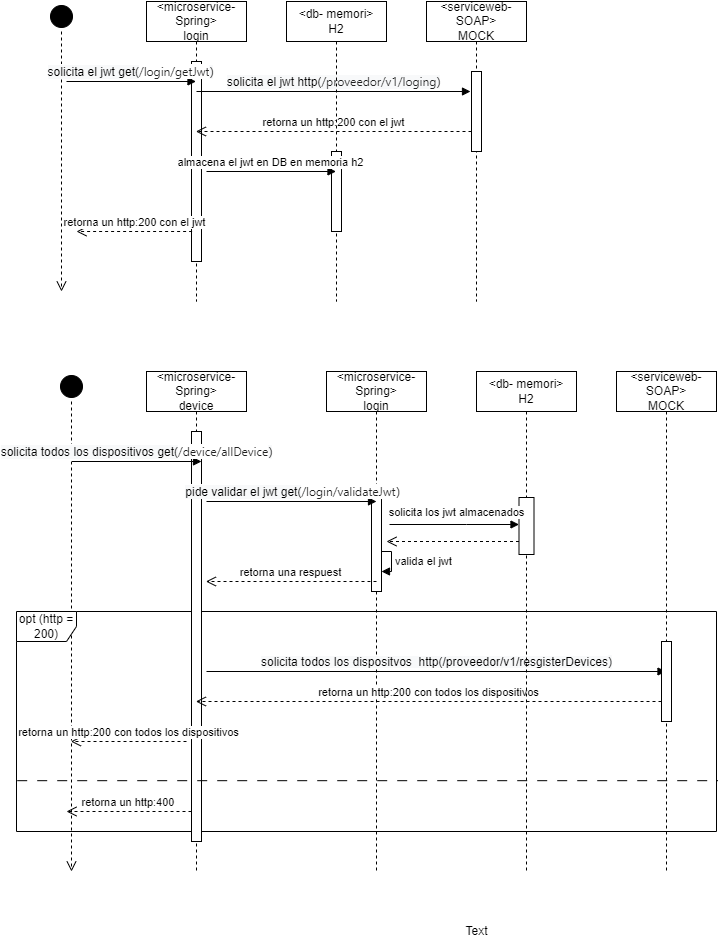

The diagram above was exported from draw.io. Its source (the exported page's mxGraphModel, read from the mxfile embedded in the PNG):
<mxGraphModel dx="869" dy="599" grid="1" gridSize="10" guides="1" tooltips="1" connect="1" arrows="1" fold="1" page="1" pageScale="1" pageWidth="827" pageHeight="1169" math="0" shadow="0">
  <root>
    <mxCell id="0" />
    <mxCell id="1" parent="0" />
    <mxCell id="nhfPyFxHGLDqhSdRw9KX-1" value="" style="ellipse;html=1;shape=startState;fillColor=#000000;strokeColor=#000000;" vertex="1" parent="1">
      <mxGeometry x="60" y="60" width="30" height="30" as="geometry" />
    </mxCell>
    <mxCell id="nhfPyFxHGLDqhSdRw9KX-2" value="" style="edgeStyle=orthogonalEdgeStyle;html=1;verticalAlign=bottom;endArrow=open;endSize=8;strokeColor=#000000;rounded=0;dashed=1;" edge="1" source="nhfPyFxHGLDqhSdRw9KX-1" parent="1">
      <mxGeometry relative="1" as="geometry">
        <mxPoint x="75" y="350" as="targetPoint" />
      </mxGeometry>
    </mxCell>
    <mxCell id="nhfPyFxHGLDqhSdRw9KX-3" value="&amp;lt;microservice-Spring&amp;gt;&lt;br&gt;login" style="shape=umlLifeline;perimeter=lifelinePerimeter;whiteSpace=wrap;html=1;container=1;collapsible=0;recursiveResize=0;outlineConnect=0;strokeColor=#000000;" vertex="1" parent="1">
      <mxGeometry x="160" y="60" width="100" height="300" as="geometry" />
    </mxCell>
    <mxCell id="nhfPyFxHGLDqhSdRw9KX-6" value="" style="html=1;points=[];perimeter=orthogonalPerimeter;strokeColor=#000000;" vertex="1" parent="nhfPyFxHGLDqhSdRw9KX-3">
      <mxGeometry x="45" y="60" width="10" height="200" as="geometry" />
    </mxCell>
    <mxCell id="nhfPyFxHGLDqhSdRw9KX-5" value="&amp;lt;serviceweb-SOAP&amp;gt;&lt;br&gt;MOCK" style="shape=umlLifeline;perimeter=lifelinePerimeter;whiteSpace=wrap;html=1;container=1;collapsible=0;recursiveResize=0;outlineConnect=0;strokeColor=#000000;" vertex="1" parent="1">
      <mxGeometry x="440" y="60" width="100" height="300" as="geometry" />
    </mxCell>
    <mxCell id="nhfPyFxHGLDqhSdRw9KX-8" value="" style="html=1;points=[];perimeter=orthogonalPerimeter;strokeColor=#000000;" vertex="1" parent="nhfPyFxHGLDqhSdRw9KX-5">
      <mxGeometry x="45" y="70" width="10" height="80" as="geometry" />
    </mxCell>
    <mxCell id="HaxayGUDZC-h84ujgIZ--2" value="retorna un http:200 con el jwt" style="html=1;verticalAlign=bottom;endArrow=open;dashed=1;endSize=8;rounded=0;strokeColor=#000000;" edge="1" parent="nhfPyFxHGLDqhSdRw9KX-5" target="nhfPyFxHGLDqhSdRw9KX-3">
      <mxGeometry relative="1" as="geometry">
        <mxPoint x="45" y="130" as="sourcePoint" />
        <mxPoint x="-35" y="130" as="targetPoint" />
      </mxGeometry>
    </mxCell>
    <mxCell id="nhfPyFxHGLDqhSdRw9KX-9" value="&lt;span style=&quot;font-size: 12px; background-color: rgb(248, 249, 250);&quot;&gt;solicita el jwt get(&lt;/span&gt;&lt;span style=&quot;font-size: 12px; color: rgb(33, 33, 33); font-family: Inter, system-ui, -apple-system, BlinkMacSystemFont, &amp;quot;Segoe UI&amp;quot;, Roboto, Oxygen, Ubuntu, Cantarell, &amp;quot;Fira Sans&amp;quot;, &amp;quot;Droid Sans&amp;quot;, Helvetica, Arial, sans-serif; text-align: left;&quot;&gt;/login/getJwt&lt;/span&gt;&lt;span style=&quot;font-size: 12px; background-color: rgb(248, 249, 250);&quot;&gt;)&lt;/span&gt;" style="html=1;verticalAlign=bottom;endArrow=block;rounded=0;strokeColor=#000000;" edge="1" parent="1" target="nhfPyFxHGLDqhSdRw9KX-3">
      <mxGeometry width="80" relative="1" as="geometry">
        <mxPoint x="80" y="140" as="sourcePoint" />
        <mxPoint x="160" y="140" as="targetPoint" />
      </mxGeometry>
    </mxCell>
    <mxCell id="HaxayGUDZC-h84ujgIZ--4" value="retorna un http:200 con el jwt" style="html=1;verticalAlign=bottom;endArrow=open;dashed=1;endSize=8;rounded=0;strokeColor=#000000;" edge="1" parent="1">
      <mxGeometry relative="1" as="geometry">
        <mxPoint x="205.61000000000024" y="290" as="sourcePoint" />
        <mxPoint x="90" y="290" as="targetPoint" />
      </mxGeometry>
    </mxCell>
    <mxCell id="HaxayGUDZC-h84ujgIZ--5" value="" style="ellipse;html=1;shape=startState;fillColor=#000000;strokeColor=#000000;" vertex="1" parent="1">
      <mxGeometry x="70" y="430" width="30" height="30" as="geometry" />
    </mxCell>
    <mxCell id="HaxayGUDZC-h84ujgIZ--6" value="" style="edgeStyle=orthogonalEdgeStyle;html=1;verticalAlign=bottom;endArrow=open;endSize=8;strokeColor=#000000;rounded=0;dashed=1;" edge="1" parent="1" source="HaxayGUDZC-h84ujgIZ--5">
      <mxGeometry relative="1" as="geometry">
        <mxPoint x="85" y="930" as="targetPoint" />
      </mxGeometry>
    </mxCell>
    <mxCell id="HaxayGUDZC-h84ujgIZ--7" value="&amp;lt;microservice-Spring&amp;gt;&lt;br&gt;login" style="shape=umlLifeline;perimeter=lifelinePerimeter;whiteSpace=wrap;html=1;container=1;collapsible=0;recursiveResize=0;outlineConnect=0;strokeColor=#000000;" vertex="1" parent="1">
      <mxGeometry x="340" y="430" width="100" height="500" as="geometry" />
    </mxCell>
    <mxCell id="HaxayGUDZC-h84ujgIZ--19" value="" style="html=1;points=[];perimeter=orthogonalPerimeter;strokeColor=#000000;" vertex="1" parent="HaxayGUDZC-h84ujgIZ--7">
      <mxGeometry x="45" y="120" width="10" height="100" as="geometry" />
    </mxCell>
    <mxCell id="HaxayGUDZC-h84ujgIZ--31" value="valida el jwt&amp;nbsp;" style="edgeStyle=orthogonalEdgeStyle;html=1;align=left;spacingLeft=2;endArrow=block;rounded=0;strokeColor=#000000;" edge="1" parent="HaxayGUDZC-h84ujgIZ--7">
      <mxGeometry relative="1" as="geometry">
        <mxPoint x="55" y="180" as="sourcePoint" />
        <Array as="points">
          <mxPoint x="65" y="180" />
          <mxPoint x="65" y="200" />
        </Array>
        <mxPoint x="55" y="200" as="targetPoint" />
      </mxGeometry>
    </mxCell>
    <mxCell id="HaxayGUDZC-h84ujgIZ--39" value="&lt;span style=&quot;background-color: rgb(248, 249, 250);&quot;&gt;&lt;span style=&quot;font-size: 12px;&quot;&gt;solicita todos los dispositvos&amp;nbsp; http(/proveedor/v1/resgisterDevices&lt;/span&gt;&lt;/span&gt;&lt;span style=&quot;font-size: 12px; background-color: rgb(248, 249, 250);&quot;&gt;)&lt;/span&gt;" style="html=1;verticalAlign=bottom;endArrow=block;rounded=0;strokeColor=#000000;" edge="1" parent="HaxayGUDZC-h84ujgIZ--7" target="HaxayGUDZC-h84ujgIZ--12">
      <mxGeometry width="80" relative="1" as="geometry">
        <mxPoint x="-120" y="300" as="sourcePoint" />
        <mxPoint x="55.00000000000023" y="300.0000000000002" as="targetPoint" />
      </mxGeometry>
    </mxCell>
    <mxCell id="HaxayGUDZC-h84ujgIZ--9" value="&amp;lt;microservice-Spring&amp;gt;&lt;br&gt;device" style="shape=umlLifeline;perimeter=lifelinePerimeter;whiteSpace=wrap;html=1;container=1;collapsible=0;recursiveResize=0;outlineConnect=0;strokeColor=#000000;" vertex="1" parent="1">
      <mxGeometry x="160" y="430" width="100" height="500" as="geometry" />
    </mxCell>
    <mxCell id="HaxayGUDZC-h84ujgIZ--38" value="opt (http = 200)" style="shape=umlFrame;whiteSpace=wrap;html=1;strokeColor=#000000;" vertex="1" parent="HaxayGUDZC-h84ujgIZ--9">
      <mxGeometry x="-130" y="240" width="700" height="220" as="geometry" />
    </mxCell>
    <mxCell id="HaxayGUDZC-h84ujgIZ--21" value="" style="html=1;points=[];perimeter=orthogonalPerimeter;strokeColor=#000000;" vertex="1" parent="HaxayGUDZC-h84ujgIZ--9">
      <mxGeometry x="45" y="60" width="10" height="410" as="geometry" />
    </mxCell>
    <mxCell id="HaxayGUDZC-h84ujgIZ--44" value="retorna un http:400&amp;nbsp;" style="html=1;verticalAlign=bottom;endArrow=open;dashed=1;endSize=8;rounded=0;strokeColor=#000000;" edge="1" parent="HaxayGUDZC-h84ujgIZ--9" source="HaxayGUDZC-h84ujgIZ--21">
      <mxGeometry relative="1" as="geometry">
        <mxPoint x="35.610000000000014" y="440.0000000000002" as="sourcePoint" />
        <mxPoint x="-80.00111111111109" y="440.0000000000002" as="targetPoint" />
      </mxGeometry>
    </mxCell>
    <mxCell id="HaxayGUDZC-h84ujgIZ--50" value="" style="endArrow=none;startArrow=none;endFill=0;startFill=0;endSize=8;html=1;verticalAlign=bottom;dashed=1;labelBackgroundColor=none;dashPattern=10 10;rounded=0;strokeColor=#000000;entryX=1.002;entryY=0.769;entryDx=0;entryDy=0;entryPerimeter=0;exitX=0.001;exitY=0.769;exitDx=0;exitDy=0;exitPerimeter=0;" edge="1" parent="HaxayGUDZC-h84ujgIZ--9" source="HaxayGUDZC-h84ujgIZ--38" target="HaxayGUDZC-h84ujgIZ--38">
      <mxGeometry width="160" relative="1" as="geometry">
        <mxPoint x="180" y="260" as="sourcePoint" />
        <mxPoint x="340" y="260" as="targetPoint" />
      </mxGeometry>
    </mxCell>
    <mxCell id="HaxayGUDZC-h84ujgIZ--12" value="&amp;lt;serviceweb-SOAP&amp;gt;&lt;br&gt;MOCK" style="shape=umlLifeline;perimeter=lifelinePerimeter;whiteSpace=wrap;html=1;container=1;collapsible=0;recursiveResize=0;outlineConnect=0;strokeColor=#000000;" vertex="1" parent="1">
      <mxGeometry x="630" y="430" width="100" height="500" as="geometry" />
    </mxCell>
    <mxCell id="HaxayGUDZC-h84ujgIZ--13" value="" style="html=1;points=[];perimeter=orthogonalPerimeter;strokeColor=#000000;" vertex="1" parent="HaxayGUDZC-h84ujgIZ--12">
      <mxGeometry x="45" y="270" width="10" height="80" as="geometry" />
    </mxCell>
    <mxCell id="HaxayGUDZC-h84ujgIZ--40" value="retorna un http:200 con todos los dispositivos" style="html=1;verticalAlign=bottom;endArrow=open;dashed=1;endSize=8;rounded=0;strokeColor=#000000;" edge="1" parent="HaxayGUDZC-h84ujgIZ--12" target="HaxayGUDZC-h84ujgIZ--9">
      <mxGeometry relative="1" as="geometry">
        <mxPoint x="45.00000000000023" y="330" as="sourcePoint" />
        <mxPoint x="-230.6111111111111" y="330" as="targetPoint" />
      </mxGeometry>
    </mxCell>
    <mxCell id="HaxayGUDZC-h84ujgIZ--22" value="&lt;span style=&quot;font-size: 12px; background-color: rgb(248, 249, 250);&quot;&gt;solicita todos los dispositivos get(&lt;/span&gt;&lt;span style=&quot;font-size: 12px; color: rgb(33, 33, 33); font-family: Inter, system-ui, -apple-system, BlinkMacSystemFont, &amp;quot;Segoe UI&amp;quot;, Roboto, Oxygen, Ubuntu, Cantarell, &amp;quot;Fira Sans&amp;quot;, &amp;quot;Droid Sans&amp;quot;, Helvetica, Arial, sans-serif; text-align: left;&quot;&gt;/device/allDevice&lt;/span&gt;&lt;span style=&quot;font-size: 12px; background-color: rgb(248, 249, 250);&quot;&gt;)&lt;/span&gt;" style="html=1;verticalAlign=bottom;endArrow=block;rounded=0;strokeColor=#000000;" edge="1" parent="1">
      <mxGeometry width="80" relative="1" as="geometry">
        <mxPoint x="85.5" y="520" as="sourcePoint" />
        <mxPoint x="215" y="520" as="targetPoint" />
      </mxGeometry>
    </mxCell>
    <mxCell id="HaxayGUDZC-h84ujgIZ--23" value="&lt;div style=&quot;text-align: left;&quot;&gt;&lt;span style=&quot;font-size: 12px; background-color: rgb(248, 249, 250);&quot;&gt;pide validar el jwt get(&lt;/span&gt;&lt;span style=&quot;font-size: 12px; color: rgb(33, 33, 33); font-family: Inter, system-ui, -apple-system, BlinkMacSystemFont, &amp;quot;Segoe UI&amp;quot;, Roboto, Oxygen, Ubuntu, Cantarell, &amp;quot;Fira Sans&amp;quot;, &amp;quot;Droid Sans&amp;quot;, Helvetica, Arial, sans-serif; text-align: left;&quot;&gt;/login/validateJwt&lt;/span&gt;&lt;span style=&quot;font-size: 12px;&quot;&gt;)&lt;/span&gt;&lt;/div&gt;" style="html=1;verticalAlign=bottom;endArrow=block;rounded=0;strokeColor=#000000;" edge="1" parent="1">
      <mxGeometry width="80" relative="1" as="geometry">
        <mxPoint x="220" y="560" as="sourcePoint" />
        <mxPoint x="390" y="560" as="targetPoint" />
      </mxGeometry>
    </mxCell>
    <mxCell id="HaxayGUDZC-h84ujgIZ--24" value="&lt;div style=&quot;text-align: left;&quot;&gt;&lt;span style=&quot;font-size: 12px; background-color: rgb(248, 249, 250);&quot;&gt;solicita el jwt http(&lt;/span&gt;&lt;span style=&quot;background-color: rgb(248, 249, 250); font-size: 12px;&quot;&gt;&lt;font face=&quot;Inter, system-ui, -apple-system, BlinkMacSystemFont, Segoe UI, Roboto, Oxygen, Ubuntu, Cantarell, Fira Sans, Droid Sans, Helvetica, Arial, sans-serif&quot; color=&quot;#212121&quot;&gt;/proveedor/v1/loging&lt;/font&gt;&lt;/span&gt;&lt;span style=&quot;font-size: 12px; background-color: rgb(248, 249, 250);&quot;&gt;)&lt;/span&gt;&lt;/div&gt;" style="html=1;verticalAlign=bottom;endArrow=block;rounded=0;strokeColor=#000000;" edge="1" parent="1">
      <mxGeometry width="80" relative="1" as="geometry">
        <mxPoint x="210" y="150" as="sourcePoint" />
        <mxPoint x="484" y="150" as="targetPoint" />
      </mxGeometry>
    </mxCell>
    <mxCell id="HaxayGUDZC-h84ujgIZ--33" value="retorna una respuest" style="html=1;verticalAlign=bottom;endArrow=open;dashed=1;endSize=8;rounded=0;strokeColor=#000000;" edge="1" parent="1">
      <mxGeometry relative="1" as="geometry">
        <mxPoint x="390" y="640" as="sourcePoint" />
        <mxPoint x="219.3888888888889" y="640" as="targetPoint" />
      </mxGeometry>
    </mxCell>
    <mxCell id="HaxayGUDZC-h84ujgIZ--42" value="retorna un http:200 con todos los dispositivos" style="html=1;verticalAlign=bottom;endArrow=open;dashed=1;endSize=8;rounded=0;strokeColor=#000000;" edge="1" parent="1">
      <mxGeometry relative="1" as="geometry">
        <mxPoint x="200" y="800" as="sourcePoint" />
        <mxPoint x="84.38888888888891" y="800.0000000000002" as="targetPoint" />
      </mxGeometry>
    </mxCell>
    <mxCell id="HaxayGUDZC-h84ujgIZ--49" value="Text" style="text;html=1;align=center;verticalAlign=middle;resizable=0;points=[];autosize=1;strokeColor=none;fillColor=none;" vertex="1" parent="1">
      <mxGeometry x="470" y="980" width="40" height="20" as="geometry" />
    </mxCell>
    <mxCell id="Bht51rDKLoYMMAYsL3fk-1" value="&amp;lt;db- memori&amp;gt;&lt;br&gt;H2" style="shape=umlLifeline;perimeter=lifelinePerimeter;whiteSpace=wrap;html=1;container=1;collapsible=0;recursiveResize=0;outlineConnect=0;strokeColor=#000000;" vertex="1" parent="1">
      <mxGeometry x="300" y="60" width="100" height="300" as="geometry" />
    </mxCell>
    <mxCell id="Bht51rDKLoYMMAYsL3fk-2" value="" style="html=1;points=[];perimeter=orthogonalPerimeter;strokeColor=#000000;" vertex="1" parent="Bht51rDKLoYMMAYsL3fk-1">
      <mxGeometry x="45" y="150" width="10" height="80" as="geometry" />
    </mxCell>
    <mxCell id="Bht51rDKLoYMMAYsL3fk-3" value="&lt;span style=&quot;text-align: left;&quot;&gt;almacena el jwt en DB en memoria h2&lt;/span&gt;" style="html=1;verticalAlign=bottom;endArrow=block;rounded=0;strokeColor=#000000;" edge="1" parent="1" target="Bht51rDKLoYMMAYsL3fk-1">
      <mxGeometry width="80" relative="1" as="geometry">
        <mxPoint x="220" y="230" as="sourcePoint" />
        <mxPoint x="300" y="230" as="targetPoint" />
      </mxGeometry>
    </mxCell>
    <mxCell id="Bht51rDKLoYMMAYsL3fk-4" value="&amp;lt;db- memori&amp;gt;&lt;br&gt;H2" style="shape=umlLifeline;perimeter=lifelinePerimeter;whiteSpace=wrap;html=1;container=1;collapsible=0;recursiveResize=0;outlineConnect=0;strokeColor=#000000;" vertex="1" parent="1">
      <mxGeometry x="490" y="430" width="100" height="500" as="geometry" />
    </mxCell>
    <mxCell id="Bht51rDKLoYMMAYsL3fk-5" value="" style="html=1;points=[];perimeter=orthogonalPerimeter;strokeColor=#000000;" vertex="1" parent="Bht51rDKLoYMMAYsL3fk-4">
      <mxGeometry x="42.5" y="126" width="15" height="57" as="geometry" />
    </mxCell>
    <mxCell id="Bht51rDKLoYMMAYsL3fk-6" value="&lt;span style=&quot;text-align: left;&quot;&gt;solicita los jwt almacenados&lt;/span&gt;" style="html=1;verticalAlign=bottom;endArrow=block;rounded=0;strokeColor=#000000;" edge="1" parent="Bht51rDKLoYMMAYsL3fk-4">
      <mxGeometry x="0.0347" y="3" width="80" relative="1" as="geometry">
        <mxPoint x="-87" y="153" as="sourcePoint" />
        <mxPoint x="42.5" y="153" as="targetPoint" />
        <Array as="points">
          <mxPoint x="-10" y="153" />
        </Array>
        <mxPoint as="offset" />
      </mxGeometry>
    </mxCell>
    <mxCell id="Bht51rDKLoYMMAYsL3fk-8" value="" style="html=1;verticalAlign=bottom;endArrow=open;dashed=1;endSize=8;rounded=0;strokeColor=#000000;" edge="1" parent="Bht51rDKLoYMMAYsL3fk-4">
      <mxGeometry relative="1" as="geometry">
        <mxPoint x="42.50000000000023" y="170.00000000000023" as="sourcePoint" />
        <mxPoint x="-90" y="170" as="targetPoint" />
      </mxGeometry>
    </mxCell>
  </root>
</mxGraphModel>